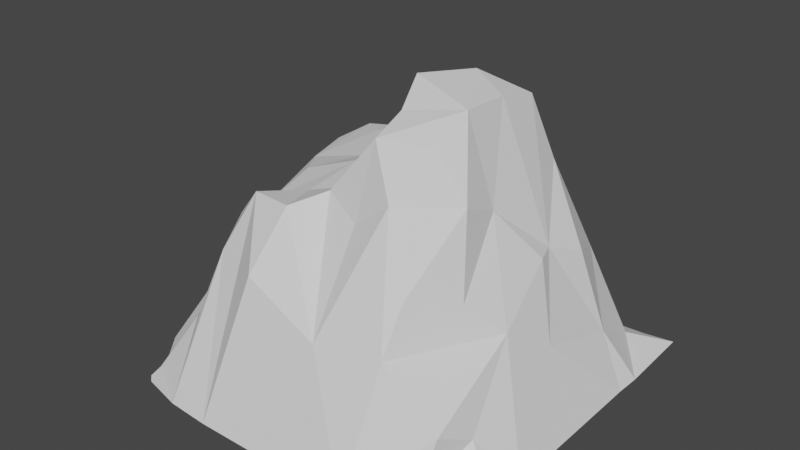 # Source: Mt_01.blend  (saved by Blender 2.80.75; exported with 4.5.12 LTS)
import bpy
from mathutils import Matrix  # noqa: F401  (used for matrix-valued properties, if any)

bpy.ops.wm.read_factory_settings(use_empty=True)
scene = bpy.context.scene
scene.name = 'Scene'

# ---- collections
col_collection = bpy.data.collections.new('Collection'); scene.collection.children.link(col_collection)

# ---- world
world_world = bpy.data.worlds.new('World'); scene.world = world_world
world_world.use_nodes = True; world_world.node_tree.nodes.clear()
_N = world_world.node_tree.nodes; _L = world_world.node_tree.links
n0 = _N.new('ShaderNodeOutputWorld'); n0.name = 'World Output'; n0.location = (300, 300)
n1 = _N.new('ShaderNodeBackground'); n1.name = 'Background'; n1.location = (10, 300)
n1.inputs[0].default_value = (0.05088, 0.05088, 0.05088, 1.0)
_L.new(n1.outputs[0], n0.inputs[0])
n0.is_active_output = True
world_world.color = (0.05088, 0.05088, 0.05088)
world_world.use_sun_shadow = False
world_world.sun_shadow_jitter_overblur = 0.0

# ---- meshes
me_landscape = bpy.data.meshes.new('Landscape')
me_landscape.from_pydata([(-3.011, -3.122, -0.4721), (-3.085, -2.85, -0.4604), (-3.208, -2.553, -0.4145), (-3.505, -2.164, -0.3707), (-3.534, -1.426, -0.3754), (-3.485, 3.016, -0.3811), (-3.491, 3.474, -0.3657), (-2.871, -3.239, -0.4711), (-3.451, 0.3477, -0.12), (-3.137, 2.041, 0.2207), (-2.926, -2.055, 0.2755), (-2.97, -1.125, 1.065), (-2.829, -0.335, 1.309), (-2.766, 1.498, 1.857), (-3.501, 2.551, -0.3924), (-2.717, 3.366, -0.3514), (-2.106, -2.627, 0.9937), (-2.534, 0.639, 2.551), (-2.685, 2.868, -0.01415), (-2.006, -3.484, -0.3909), (-2.146, -1.549, 2.37), (-2.589, 1.351, 2.677), (-2.014, 3.377, -0.3771), (-1.927, -2.198, 2.011), (-1.99, -0.9845, 2.459), (-1.893, -0.1947, 2.794), (-2.045, 1.599, 3.022), (-1.468, -1.808, 3.06), (-1.099, -0.9754, 2.896), (-1.489, 1.133, 3.171), (-0.6759, 1.758, 3.232), (-0.7212, 1.991, 2.91), (-1.38, 2.741, 1.76), (-1.563, 3.513, -0.3787), (-0.741, -2.736, 2.176), (-0.4779, -0.9833, 3.126), (-0.7277, -0.2459, 3.28), (-1.107, 0.3355, 3.068), (-0.5849, 1.086, 3.558), (-1.188, 2.795, 1.92), (-0.6206, -1.962, 3.131), (-0.3589, 3.529, -0.3794), (0.6413, -2.791, 1.532), (-0.1549, -1.479, 3.355), (-0.2107, -0.05383, 3.659), (0.3269, 1.655, 4.549), (-0.2805, 2.733, 1.715), (-1.179, -3.543, -0.3742), (0.3043, 0.0635, 4.935), (-0.03303, 1.654, 3.996), (0.5529, 3.13, 1.001), (0.5978, -1.749, 3.118), (0.5868, -1.254, 4.343), (0.5278, -0.5801, 4.572), (0.8255, 0.901, 4.907), (0.7247, 2.685, 2.442), (1.564, 0.5777, 4.717), (1.377, 3.529, -0.3772), (1.79, -3.521, -0.3813), (1.831, -2.126, 2.384), (1.255, -1.747, 3.619), (1.556, -1.038, 4.354), (1.599, -0.3523, 4.77), (1.541, 1.422, 4.519), (1.285, 2.742, 2.308), (2.085, -0.9719, 3.556), (2.435, 0.7763, 2.328), (1.848, 1.715, 3.378), (2.276, 3.041, 0.1884), (2.166, 3.358, -0.3649), (2.355, -3.403, -0.3992), (1.831, -2.608, 1.63), (2.304, -1.287, 2.15), (2.048, -0.2493, 3.231), (2.626, 1.494, 2.03), (2.145, 2.637, 1.497), (2.882, -2.622, 0.7869), (2.742, -0.7537, 1.584), (2.57, 0.3929, 2.319), (2.888, -3.069, -0.395), (2.741, -2.871, -0.148), (3.031, -1.956, 0.4596), (2.968, 0.1438, 0.9956), (3.036, 1.733, 0.5211), (2.864, 2.894, -0.131), (2.984, 3.387, -0.35), (3.292, -3.404, -0.3973), (3.531, -2.16, -0.3832), (3.564, -1.435, -0.378), (3.543, 1.581, -0.3896), (3.568, 2.028, -0.3742), (3.284, -3.112, -0.3973), (3.369, -2.614, -0.3909), (3.526, 3.485, -0.361)], [], [(4, 8, 14), (1, 10, 2), (3, 10, 11), (8, 13, 9), (9, 18, 14), (5, 15, 6), (1, 7, 19), (8, 12, 17), (13, 21, 9), (11, 16, 20), (17, 21, 13), (18, 22, 15), (16, 19, 23), (21, 17, 26), (23, 19, 47), (23, 47, 27), (24, 28, 36), (25, 37, 17), (17, 37, 29), (26, 30, 31), (28, 35, 36), (37, 38, 29), (31, 39, 32), (27, 34, 40), (37, 36, 44), (32, 39, 41), (32, 41, 33), (47, 42, 34), (35, 43, 44), (30, 38, 49), (39, 31, 46), (38, 45, 49), (46, 50, 41), (43, 51, 52), (48, 54, 45), (45, 55, 49), (49, 55, 50), (51, 42, 60), (48, 53, 62), (54, 63, 45), (55, 64, 50), (50, 57, 41), (60, 61, 52), (54, 56, 63), (55, 63, 64), (59, 65, 60), (60, 65, 61), (61, 65, 62), (62, 65, 73), (56, 66, 63), (63, 66, 67), (63, 67, 64), (64, 67, 75), (64, 75, 68), (58, 76, 71), (66, 73, 78), (66, 74, 67), (70, 80, 58), (72, 77, 73), (73, 77, 78), (70, 79, 80), (76, 81, 77), (78, 77, 82), (66, 82, 83), (75, 83, 84), (81, 88, 77), (83, 89, 90), (86, 91, 79), (79, 91, 92), (84, 90, 93), (0, 7, 1), (14, 8, 9), (3, 2, 10), (4, 3, 11), (4, 11, 12), (8, 4, 12), (5, 14, 15), (24, 12, 11, 20), (11, 10, 16), (13, 8, 17), (9, 21, 18), (14, 18, 15), (32, 18, 21, 26), (17, 12, 24), (18, 33, 22), (20, 16, 23), (24, 25, 17), (27, 28, 24, 20), (18, 32, 33), (20, 23, 27), (36, 37, 25, 24), (29, 30, 26, 17), (40, 35, 28, 27), (32, 26, 31), (27, 47, 34), (49, 50, 46, 31), (29, 38, 30), (37, 44, 38), (34, 42, 40), (35, 40, 43), (36, 35, 44), (44, 45, 38), (30, 49, 31), (41, 39, 46), (40, 42, 43), (44, 48, 45), (19, 16, 10, 1), (53, 44, 43, 52), (43, 42, 51), (62, 56, 54, 48), (48, 44, 53), (52, 51, 60), (58, 71, 42, 47), (55, 45, 63), (50, 64, 57), (71, 59, 60, 42), (62, 53, 52, 61), (73, 66, 56, 62), (68, 69, 57, 64), (72, 65, 59, 71), (77, 72, 71, 76), (65, 72, 73), (67, 74, 75), (58, 80, 76), (84, 85, 69, 68), (66, 78, 82), (76, 80, 81), (74, 66, 83), (75, 74, 83), (68, 75, 84), (87, 81, 80, 79), (70, 86, 79), (88, 89, 82, 77), (81, 87, 88), (83, 82, 89), (84, 83, 90), (87, 79, 92), (85, 84, 93)])
me_landscape.use_remesh_preserve_volume = False
me_landscape.use_remesh_preserve_attributes = False
me_landscape.use_mirror_vertex_groups = False
me_landscape.update()

# ---- objects
ob_landscape = bpy.data.objects.new('Landscape', me_landscape)

# ---- transforms, parenting, visibility, modifiers, constraints
ob_landscape.location = (0.0, 0.0, 0.0)
ob_landscape.lineart.crease_threshold = 0.0

# ---- collection membership
col_collection.objects.link(ob_landscape)

# ---- scene / render settings (as saved in the file)
scene.frame_start = 1; scene.frame_end = 250; scene.frame_set(0)
scene.render.engine = 'BLENDER_EEVEE_NEXT'
scene.cycles.use_denoising = False
scene.cycles.samples = 128
scene.cycles.sampling_pattern = 'TABULATED_SOBOL'
scene.cycles.use_adaptive_sampling = False
scene.cycles.use_light_tree = False
scene.view_settings.view_transform = 'Filmic'
bpy.context.view_layer.update()

# ---- added for rendering (the .blend has no active camera and no usable light): camera, sun
cam_auto = bpy.data.cameras.new('AutoCamera')
cam_auto.lens = 50.0
cam_auto.sensor_width = 36.0
cam_auto.clip_end = 1000.0
ob_auto_camera = bpy.data.objects.new('AutoCamera', cam_auto)
scene.collection.objects.link(ob_auto_camera)
ob_auto_camera.location = (10.5535, -12.6502, 10.6605)
ob_auto_camera.rotation_euler = (1.09748, -7.21219e-08, 0.694738)
scene.camera = ob_auto_camera
light_auto_sun = bpy.data.lights.new('AutoSun', 'SUN')
light_auto_sun.energy = 3.0
light_auto_sun.angle = 0.0523599
ob_auto_sun = bpy.data.objects.new('AutoSun', light_auto_sun)
scene.collection.objects.link(ob_auto_sun)
ob_auto_sun.rotation_euler = (0.872665, 0.174533, 0.523599)
bpy.context.view_layer.update()
